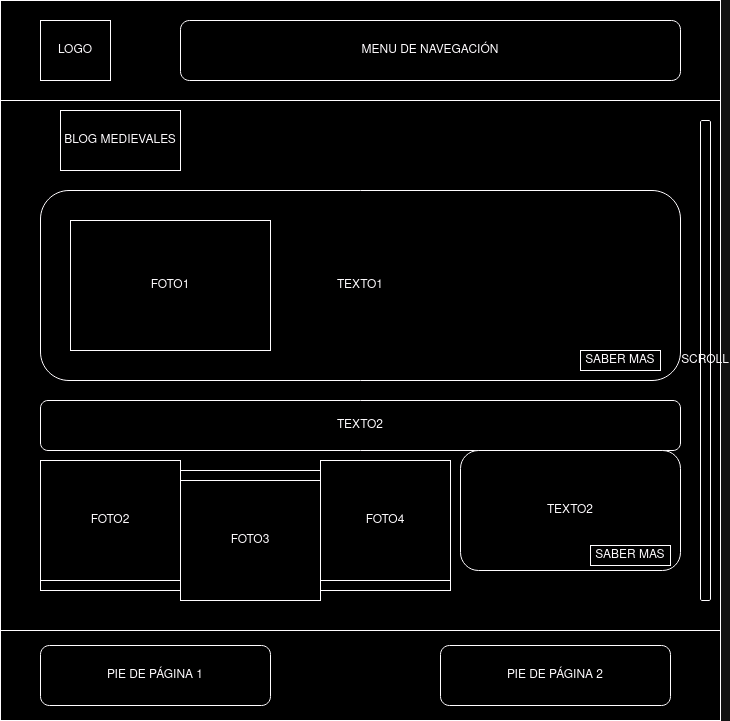

The diagram above was exported from draw.io. Its source (the exported page's mxGraphModel, read from the mxfile embedded in the PNG):
<mxGraphModel dx="1434" dy="725" grid="1" gridSize="10" guides="1" tooltips="1" connect="1" arrows="1" fold="1" page="1" pageScale="1" pageWidth="827" pageHeight="1169" math="0" shadow="0">
  <root>
    <mxCell id="0" />
    <mxCell id="1" parent="0" />
    <mxCell id="9J8brJFJ99twmw8r5kEm-1" value="" style="whiteSpace=wrap;html=1;aspect=fixed;" parent="1" vertex="1">
      <mxGeometry x="40" y="40" width="720" height="720" as="geometry" />
    </mxCell>
    <mxCell id="9J8brJFJ99twmw8r5kEm-2" value="" style="rounded=0;whiteSpace=wrap;html=1;" parent="1" vertex="1">
      <mxGeometry x="40" y="40" width="720" height="100" as="geometry" />
    </mxCell>
    <mxCell id="9J8brJFJ99twmw8r5kEm-3" value="" style="rounded=0;whiteSpace=wrap;html=1;" parent="1" vertex="1">
      <mxGeometry x="40" y="670" width="720" height="90" as="geometry" />
    </mxCell>
    <mxCell id="9J8brJFJ99twmw8r5kEm-4" value="LOGO " style="rounded=0;whiteSpace=wrap;html=1;" parent="1" vertex="1">
      <mxGeometry x="80" y="60" width="70" height="60" as="geometry" />
    </mxCell>
    <mxCell id="9J8brJFJ99twmw8r5kEm-5" value="MENU DE NAVEGACIÓN" style="rounded=1;whiteSpace=wrap;html=1;" parent="1" vertex="1">
      <mxGeometry x="220" y="60" width="500" height="60" as="geometry" />
    </mxCell>
    <mxCell id="9J8brJFJ99twmw8r5kEm-7" value="PIE DE PÁGINA 1" style="rounded=1;whiteSpace=wrap;html=1;" parent="1" vertex="1">
      <mxGeometry x="80" y="685" width="230" height="60" as="geometry" />
    </mxCell>
    <mxCell id="9J8brJFJ99twmw8r5kEm-8" value="PIE DE PÁGINA 2" style="rounded=1;whiteSpace=wrap;html=1;" parent="1" vertex="1">
      <mxGeometry x="480" y="685" width="230" height="60" as="geometry" />
    </mxCell>
    <mxCell id="9J8brJFJ99twmw8r5kEm-9" value="BLOG MEDIEVALES" style="rounded=0;whiteSpace=wrap;html=1;" parent="1" vertex="1">
      <mxGeometry x="100" y="150" width="120" height="60" as="geometry" />
    </mxCell>
    <mxCell id="9J8brJFJ99twmw8r5kEm-10" value="TEXTO1" style="rounded=1;whiteSpace=wrap;html=1;" parent="1" vertex="1">
      <mxGeometry x="80" y="230" width="640" height="190" as="geometry" />
    </mxCell>
    <mxCell id="9J8brJFJ99twmw8r5kEm-11" value="TEXTO2" style="rounded=1;whiteSpace=wrap;html=1;" parent="1" vertex="1">
      <mxGeometry x="80" y="440" width="640" height="50" as="geometry" />
    </mxCell>
    <mxCell id="9J8brJFJ99twmw8r5kEm-12" value="TEXTO2" style="rounded=1;whiteSpace=wrap;html=1;" parent="1" vertex="1">
      <mxGeometry x="500" y="490" width="220" height="120" as="geometry" />
    </mxCell>
    <mxCell id="9J8brJFJ99twmw8r5kEm-13" value="" style="rounded=0;whiteSpace=wrap;html=1;" parent="1" vertex="1">
      <mxGeometry x="80" y="510" width="410" height="120" as="geometry" />
    </mxCell>
    <mxCell id="9J8brJFJ99twmw8r5kEm-14" value="FOTO2" style="rounded=0;whiteSpace=wrap;html=1;" parent="1" vertex="1">
      <mxGeometry x="80" y="500" width="140" height="120" as="geometry" />
    </mxCell>
    <mxCell id="9J8brJFJ99twmw8r5kEm-15" value="FOTO3" style="rounded=0;whiteSpace=wrap;html=1;" parent="1" vertex="1">
      <mxGeometry x="220" y="520" width="140" height="120" as="geometry" />
    </mxCell>
    <mxCell id="9J8brJFJ99twmw8r5kEm-16" value="FOTO4" style="rounded=0;whiteSpace=wrap;html=1;" parent="1" vertex="1">
      <mxGeometry x="360" y="500" width="130" height="120" as="geometry" />
    </mxCell>
    <mxCell id="9J8brJFJ99twmw8r5kEm-17" value="SCROLL" style="rounded=1;whiteSpace=wrap;html=1;" parent="1" vertex="1">
      <mxGeometry x="740" y="160" width="10" height="480" as="geometry" />
    </mxCell>
    <mxCell id="9J8brJFJ99twmw8r5kEm-18" value="FOTO1" style="rounded=0;whiteSpace=wrap;html=1;" parent="1" vertex="1">
      <mxGeometry x="110" y="260" width="200" height="130" as="geometry" />
    </mxCell>
    <mxCell id="9J8brJFJ99twmw8r5kEm-19" value="SABER MAS" style="rounded=0;whiteSpace=wrap;html=1;" parent="1" vertex="1">
      <mxGeometry x="620" y="390" width="80" height="20" as="geometry" />
    </mxCell>
    <mxCell id="9J8brJFJ99twmw8r5kEm-20" value="SABER MAS" style="rounded=0;whiteSpace=wrap;html=1;" parent="1" vertex="1">
      <mxGeometry x="630" y="585" width="80" height="20" as="geometry" />
    </mxCell>
  </root>
</mxGraphModel>